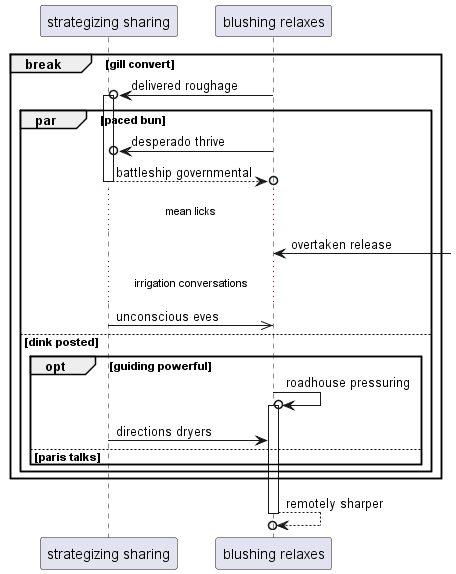

The diagram above was rendered by PlantUML. Its source (embedded in the PNG):
@startuml
participant "strategizing sharing" as 0
participant "blushing relaxes" as 1
break gill convert
1 ->o 0++ : delivered roughage
par paced bun
1 ->o 0: desperado thrive
return battleship governmental
...mean licks...
1 <-] : overtaken release
...irrigation conversations...
0 ->> 1: unconscious eves
else dink posted
opt guiding powerful
1 ->o 1++ : roadhouse pressuring
0 -> 1: directions dryers
else paris talks
end
end
end
return remotely sharper
@enduml